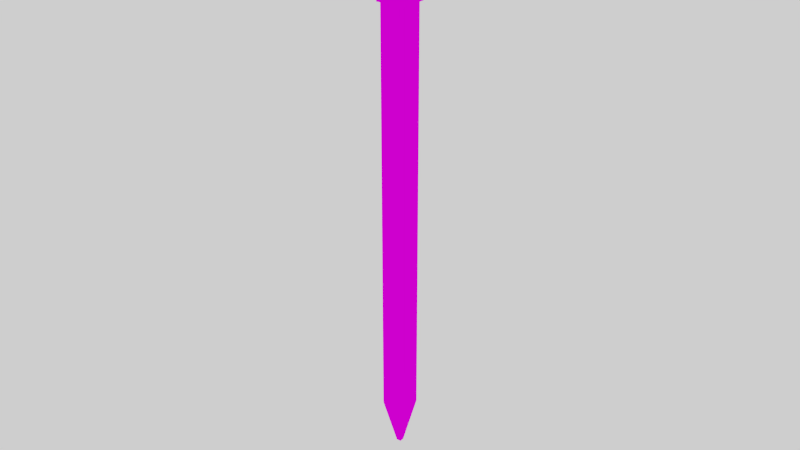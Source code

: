 # Source: PENCIL.blend  (saved by Blender 2.79.0; exported with 4.5.12 LTS)
import bpy
from mathutils import Matrix  # noqa: F401  (used for matrix-valued properties, if any)

bpy.ops.wm.read_factory_settings(use_empty=True)
scene = bpy.context.scene
scene.name = 'Scene'

# ---- collections
col_collection_1 = bpy.data.collections.new('Collection 1'); scene.collection.children.link(col_collection_1)

# ---- images (referenced by path relative to the original .blend; pixels are not part of the script)
import os
ASSET_DIR = os.environ.get("B2B_ASSET_DIR", "")  # directory of the original .blend (textures are referenced by path, not embedded)
HERE = os.path.dirname(os.path.abspath(__file__))  # packed textures are extracted next to this script under _unpacked/

def load_image(name, relpath, width, height, colorspace="sRGB"):
    """Load a texture the original file referenced (path relative to the .blend, or extracted next to this script)."""
    p = next((c for c in (os.path.join(HERE, relpath), os.path.join(ASSET_DIR, relpath)) if relpath and os.path.exists(c)), "")
    if p:
        img = bpy.data.images.load(p, check_existing=True)
        img.name = name
    else:  # same state as the original file: an image datablock whose file is absent (Cycles renders it pink)
        img = bpy.data.images.new(name, width, height)
        img.source = "FILE"
        img.filepath = "//" + (relpath or name)
    img.colorspace_settings.name = colorspace
    return img
img_colour_1_png_001 = load_image('COLOUR_1.png.001', 'COLOUR_1.png', 1024, 1024, 'sRGB')

# ---- materials (node trees are filled in below, after node groups)
mat_material = bpy.data.materials.new('Material')
mat_material.alpha_threshold = 0.0
mat_material.roughness = 0.5

# ---- material node trees
mat_material.use_nodes = True; mat_material.node_tree.nodes.clear()
_N = mat_material.node_tree.nodes; _L = mat_material.node_tree.links
n0 = _N.new('ShaderNodeOutputMaterial'); n0.name = 'Material Output'; n0.location = (300, 300)
n1 = _N.new('ShaderNodeBsdfDiffuse'); n1.name = 'Diffuse BSDF'; n1.location = (10, 300)
n2 = _N.new('ShaderNodeTexImage'); n2.name = 'Image Texture'; n2.location = (-180, 300)
n2.width = 140
n2.image = img_colour_1_png_001
_L.new(n1.outputs[0], n0.inputs[0])
_L.new(n2.outputs[0], n1.inputs[0])
n0.is_active_output = True

# ---- world
world_world = bpy.data.worlds.new('World'); scene.world = world_world
world_world.use_nodes = True; world_world.node_tree.nodes.clear()
_N = world_world.node_tree.nodes; _L = world_world.node_tree.links
n0 = _N.new('ShaderNodeOutputWorld'); n0.name = 'World Output'; n0.location = (300, 300)
n1 = _N.new('ShaderNodeBackground'); n1.name = 'Background'; n1.location = (10, 300)
n1.inputs[0].default_value = (1.0, 1.0, 1.0, 1.0)
_L.new(n1.outputs[0], n0.inputs[0])
n0.is_active_output = True
world_world.color = (0.05088, 0.05088, 0.05088)
world_world.use_sun_shadow = False
world_world.sun_shadow_jitter_overblur = 0.0
world_world.cycles.sampling_method = 'MANUAL'

# ---- meshes
me_cube_001 = bpy.data.meshes.new('Cube.001')
me_cube_001.from_pydata([(-0.00375, -0.00375, -0.065), (-0.0045, -0.0045, 0.06464), (-0.00375, 0.00375, -0.065), (-0.0045, 0.0045, 0.06464), (0.00375, -0.00375, -0.065), (0.0045, -0.0045, 0.06464), (0.00375, 0.00375, -0.065), (0.0045, 0.0045, 0.06464), (-0.00075, -0.00075, -0.08), (-0.00075, 0.00075, -0.08), (0.00075, -0.00075, -0.08), (0.00075, 0.00075, -0.08), (-0.0045, -0.0045, 0.06839), (-0.0045, 0.0045, 0.06839), (0.0045, -0.0045, 0.06839), (0.0045, 0.0045, 0.06839), (-0.00375, -0.00375, 0.07589), (-0.00375, 0.00375, 0.07589), (0.00375, -0.00375, 0.07589), (0.00375, 0.00375, 0.07589), (-0.00375, -0.00375, 0.06464), (-0.00375, 0.00375, 0.06464), (0.00375, 0.00375, 0.06464), (0.00375, -0.00375, 0.06464), (-0.00375, -0.00375, 0.06839), (-0.00375, 0.00375, 0.06839), (0.00375, 0.00375, 0.06839), (0.00375, -0.00375, 0.06839), (-0.001666, -0.001666, -0.07542), (0.001666, -0.001666, -0.07542), (0.001666, 0.001666, -0.07542), (-0.001666, 0.001666, -0.07542)], [], [(0, 20, 21, 2), (2, 21, 22, 6), (6, 22, 23, 4), (4, 23, 20, 0), (29, 28, 8, 10), (5, 7, 15, 14), (9, 11, 10, 8), (31, 30, 11, 9), (28, 31, 9, 8), (30, 29, 10, 11), (26, 25, 17, 19), (3, 1, 12, 13), (1, 5, 14, 12), (7, 3, 13, 15), (19, 17, 16, 18), (27, 26, 19, 18), (25, 24, 16, 17), (24, 27, 18, 16), (1, 3, 21, 20), (3, 7, 22, 21), (7, 5, 23, 22), (5, 1, 20, 23), (13, 12, 24, 25), (15, 13, 25, 26), (14, 15, 26, 27), (12, 14, 27, 24), (6, 4, 29, 30), (0, 2, 31, 28), (2, 6, 30, 31), (4, 0, 28, 29)])
_uv = me_cube_001.uv_layers.new(name='UVMap')
_uv.uv.foreach_set('vector', [0.5263, 0.2039, 0.5263, 0.06641, 0.5442, 0.06641, 0.5442, 0.2039, 0.5622, 0.2039, 0.5622, 0.06641, 0.5801, 0.06641, 0.5801, 0.2039, 0.598, 0.06641, 0.598, 0.2039, 0.5801, 0.2039, 0.5801, 0.06641, 0.5442, 0.2039, 0.5442, 0.06641, 0.5622, 0.06641, 0.5622, 0.2039, 0.9188, 0.3055, 0.944, 0.3055, 0.9371, 0.3646, 0.9257, 0.3646, 0.2279, 0.8049, 0.2279, 0.8708, 0.2122, 0.8708, 0.2122, 0.8049, 0.944, 0.3646, 0.9553, 0.3646, 0.9553, 0.3835, 0.944, 0.3835, 0.9188, 0.3646, 0.944, 0.3646, 0.9371, 0.4237, 0.9257, 0.4237, 0.9188, 0.3646, 0.8936, 0.3646, 0.9006, 0.3055, 0.9119, 0.3055, 0.9188, 0.4237, 0.8936, 0.4237, 0.9006, 0.3646, 0.9119, 0.3646, 0.7355, 0.1931, 0.7, 0.1931, 0.7, 0.1477, 0.7355, 0.1477, 0.2122, 0.8049, 0.2122, 0.8708, 0.1966, 0.8708, 0.1966, 0.8049, 0.1966, 0.9368, 0.1966, 0.8708, 0.2122, 0.8708, 0.2122, 0.9368, 0.2122, 0.9368, 0.2122, 0.8708, 0.2279, 0.8708, 0.2279, 0.9368, 0.7, 0.05693, 0.7, 0.1023, 0.6645, 0.1023, 0.6645, 0.05693, 0.7, 0.1023, 0.7, 0.1477, 0.6645, 0.1477, 0.6645, 0.1023, 0.7355, 0.05693, 0.7355, 0.1023, 0.7, 0.1023, 0.7, 0.05693, 0.7355, 0.1477, 0.7, 0.1477, 0.7, 0.1023, 0.7355, 0.1023, 0.1966, 0.8708, 0.1591, 0.8708, 0.1622, 0.8653, 0.1935, 0.8653, 0.1591, 0.8708, 0.1591, 0.8049, 0.1622, 0.8104, 0.1622, 0.8653, 0.1591, 0.8049, 0.1966, 0.8049, 0.1935, 0.8104, 0.1622, 0.8104, 0.1966, 0.8049, 0.1966, 0.8708, 0.1935, 0.8653, 0.1935, 0.8104, 0.1966, 0.9368, 0.1591, 0.9368, 0.1622, 0.9313, 0.1935, 0.9313, 0.1966, 0.8708, 0.1966, 0.9368, 0.1935, 0.9313, 0.1935, 0.8763, 0.1591, 0.8708, 0.1966, 0.8708, 0.1935, 0.8763, 0.1622, 0.8763, 0.1591, 0.9368, 0.1591, 0.8708, 0.1622, 0.8763, 0.1622, 0.9313, 0.4359, 0.1229, 0.3864, 0.1229, 0.4002, 0.02817, 0.4221, 0.02817, 0.4853, 0.1229, 0.4359, 0.1229, 0.4496, 0.02817, 0.4716, 0.02817, 0.4359, 0.1229, 0.4853, 0.1229, 0.4716, 0.2177, 0.4496, 0.2177, 0.3864, 0.1229, 0.4359, 0.1229, 0.4221, 0.2177, 0.4002, 0.2177])
me_cube_001.materials.append(mat_material)
me_cube_001.use_remesh_preserve_volume = False
me_cube_001.use_remesh_preserve_attributes = False
me_cube_001.use_mirror_vertex_groups = False
me_cube_001.update()

# ---- objects
ob_cube = bpy.data.objects.new('Cube', me_cube_001)

# ---- transforms, parenting, visibility, modifiers, constraints
ob_cube.location = (7.451e-09, 0.0, 0.08)
ob_cube.lineart.crease_threshold = 0.0

# ---- collection membership
col_collection_1.objects.link(ob_cube)

# ---- scene / render settings (as saved in the file)
scene.frame_start = 1; scene.frame_end = 250; scene.frame_set(1)
scene.render.engine = 'CYCLES'
scene.render.image_settings.compression = 0
scene.render.dither_intensity = 0.0
scene.cycles.use_denoising = False
scene.cycles.samples = 128
scene.cycles.sampling_pattern = 'TABULATED_SOBOL'
scene.cycles.use_adaptive_sampling = False
scene.cycles.use_light_tree = False
scene.cycles.blur_glossy = 0.0
scene.cycles.sample_clamp_indirect = 0.0
scene.view_settings.view_transform = 'Filmic'
bpy.context.view_layer.update()

# ---- added for rendering (the .blend has no active camera): camera
cam_auto = bpy.data.cameras.new('AutoCamera')
cam_auto.lens = 50.0
cam_auto.sensor_width = 36.0
cam_auto.clip_end = 1000.0
ob_auto_camera = bpy.data.objects.new('AutoCamera', cam_auto)
scene.collection.objects.link(ob_auto_camera)
ob_auto_camera.location = (0.185045, -0.222054, 0.225979)
ob_auto_camera.rotation_euler = (1.09748, -7.21219e-08, 0.694738)
scene.camera = ob_auto_camera
bpy.context.view_layer.update()
